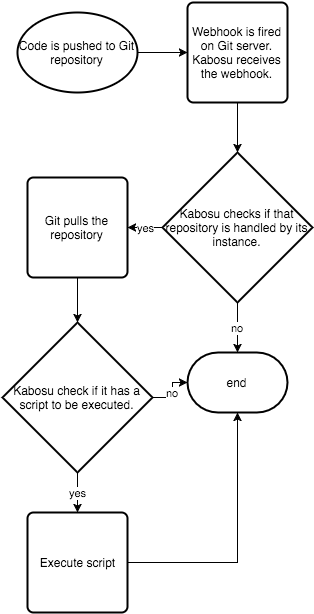

The diagram above was exported from draw.io. Its source (the exported page's mxGraphModel, read from the mxfile embedded in the PNG):
<mxGraphModel dx="1434" dy="789" grid="1" gridSize="10" guides="1" tooltips="1" connect="1" arrows="1" fold="1" page="1" pageScale="1" pageWidth="826" pageHeight="1169" background="#ffffff" math="0" shadow="0">
  <root>
    <mxCell id="0" />
    <mxCell id="1" parent="0" />
    <mxCell id="13" style="edgeStyle=orthogonalEdgeStyle;rounded=0;html=1;entryX=0.5;entryY=0;entryPerimeter=0;jettySize=auto;orthogonalLoop=1;" parent="1" source="3" target="9" edge="1">
      <mxGeometry relative="1" as="geometry" />
    </mxCell>
    <mxCell id="3" value="Webhook is fired on Git server.&lt;div&gt;Kabosu receives the webhook.&lt;/div&gt;" style="strokeWidth=2;html=1;shape=mxgraph.flowchart.process;whiteSpace=wrap;" parent="1" vertex="1">
      <mxGeometry x="200" y="40" width="100" height="100" as="geometry" />
    </mxCell>
    <mxCell id="11" value="no" style="edgeStyle=orthogonalEdgeStyle;rounded=0;html=1;exitX=0.5;exitY=1;exitPerimeter=0;entryX=0.5;entryY=0;entryPerimeter=0;jettySize=auto;orthogonalLoop=1;" parent="1" source="9" target="10" edge="1">
      <mxGeometry relative="1" as="geometry" />
    </mxCell>
    <mxCell id="15" value="yes" style="edgeStyle=orthogonalEdgeStyle;rounded=0;html=1;entryX=1;entryY=0.5;entryPerimeter=0;jettySize=auto;orthogonalLoop=1;" parent="1" source="9" target="14" edge="1">
      <mxGeometry relative="1" as="geometry" />
    </mxCell>
    <mxCell id="9" value="&lt;span&gt;Kabosu checks if that repository is handled by its instance.&lt;/span&gt;" style="strokeWidth=2;html=1;shape=mxgraph.flowchart.decision;whiteSpace=wrap;" parent="1" vertex="1">
      <mxGeometry x="175" y="190" width="150" height="150" as="geometry" />
    </mxCell>
    <mxCell id="10" value="end" style="strokeWidth=2;html=1;shape=mxgraph.flowchart.terminator;whiteSpace=wrap;" parent="1" vertex="1">
      <mxGeometry x="200" y="390" width="100" height="60" as="geometry" />
    </mxCell>
    <mxCell id="17" style="edgeStyle=orthogonalEdgeStyle;rounded=0;html=1;entryX=0.5;entryY=0;entryPerimeter=0;jettySize=auto;orthogonalLoop=1;" parent="1" source="14" target="16" edge="1">
      <mxGeometry relative="1" as="geometry" />
    </mxCell>
    <mxCell id="14" value="Git pulls the repository" style="strokeWidth=2;html=1;shape=mxgraph.flowchart.process;whiteSpace=wrap;" parent="1" vertex="1">
      <mxGeometry x="40" y="215" width="100" height="100" as="geometry" />
    </mxCell>
    <mxCell id="18" value="no" style="edgeStyle=orthogonalEdgeStyle;rounded=0;html=1;entryX=0;entryY=0.5;entryPerimeter=0;jettySize=auto;orthogonalLoop=1;" parent="1" source="16" target="10" edge="1">
      <mxGeometry relative="1" as="geometry" />
    </mxCell>
    <mxCell id="20" value="yes" style="edgeStyle=orthogonalEdgeStyle;rounded=0;html=1;exitX=0.5;exitY=1;exitPerimeter=0;entryX=0.5;entryY=0;entryPerimeter=0;jettySize=auto;orthogonalLoop=1;" parent="1" source="16" target="19" edge="1">
      <mxGeometry relative="1" as="geometry" />
    </mxCell>
    <mxCell id="16" value="&lt;span&gt;Kabosu check if it has a script to be executed.&lt;/span&gt;" style="strokeWidth=2;html=1;shape=mxgraph.flowchart.decision;whiteSpace=wrap;" parent="1" vertex="1">
      <mxGeometry x="15" y="360" width="150" height="150" as="geometry" />
    </mxCell>
    <mxCell id="21" style="edgeStyle=orthogonalEdgeStyle;rounded=0;html=1;entryX=0.5;entryY=1;entryPerimeter=0;jettySize=auto;orthogonalLoop=1;" parent="1" source="19" target="10" edge="1">
      <mxGeometry relative="1" as="geometry" />
    </mxCell>
    <mxCell id="19" value="Execute script" style="strokeWidth=2;html=1;shape=mxgraph.flowchart.process;whiteSpace=wrap;" parent="1" vertex="1">
      <mxGeometry x="40" y="550" width="100" height="100" as="geometry" />
    </mxCell>
    <mxCell id="60cd3aeab5df4377-22" style="edgeStyle=orthogonalEdgeStyle;rounded=0;html=1;entryX=0;entryY=0.5;entryPerimeter=0;jettySize=auto;orthogonalLoop=1;" edge="1" parent="1" source="60cd3aeab5df4377-21" target="3">
      <mxGeometry relative="1" as="geometry" />
    </mxCell>
    <mxCell id="60cd3aeab5df4377-21" value="&lt;span&gt;Code is pushed to Git repository&lt;/span&gt;" style="strokeWidth=2;html=1;shape=mxgraph.flowchart.start_1;whiteSpace=wrap;" vertex="1" parent="1">
      <mxGeometry x="30" y="50" width="120" height="80" as="geometry" />
    </mxCell>
  </root>
</mxGraphModel>